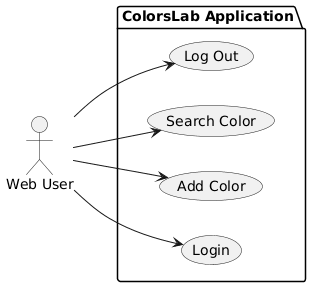

The diagram above was rendered by PlantUML. Its source (embedded in the PNG):
@startuml
left to right direction
actor "Web User" as User
package "ColorsLab Application" {
  usecase "Login" as UC1
  usecase "Add Color" as UC2
  usecase "Search Color" as UC3
  usecase "Log Out" as UC4
}

User --> UC1
User --> UC2
User --> UC3
User --> UC4
@enduml